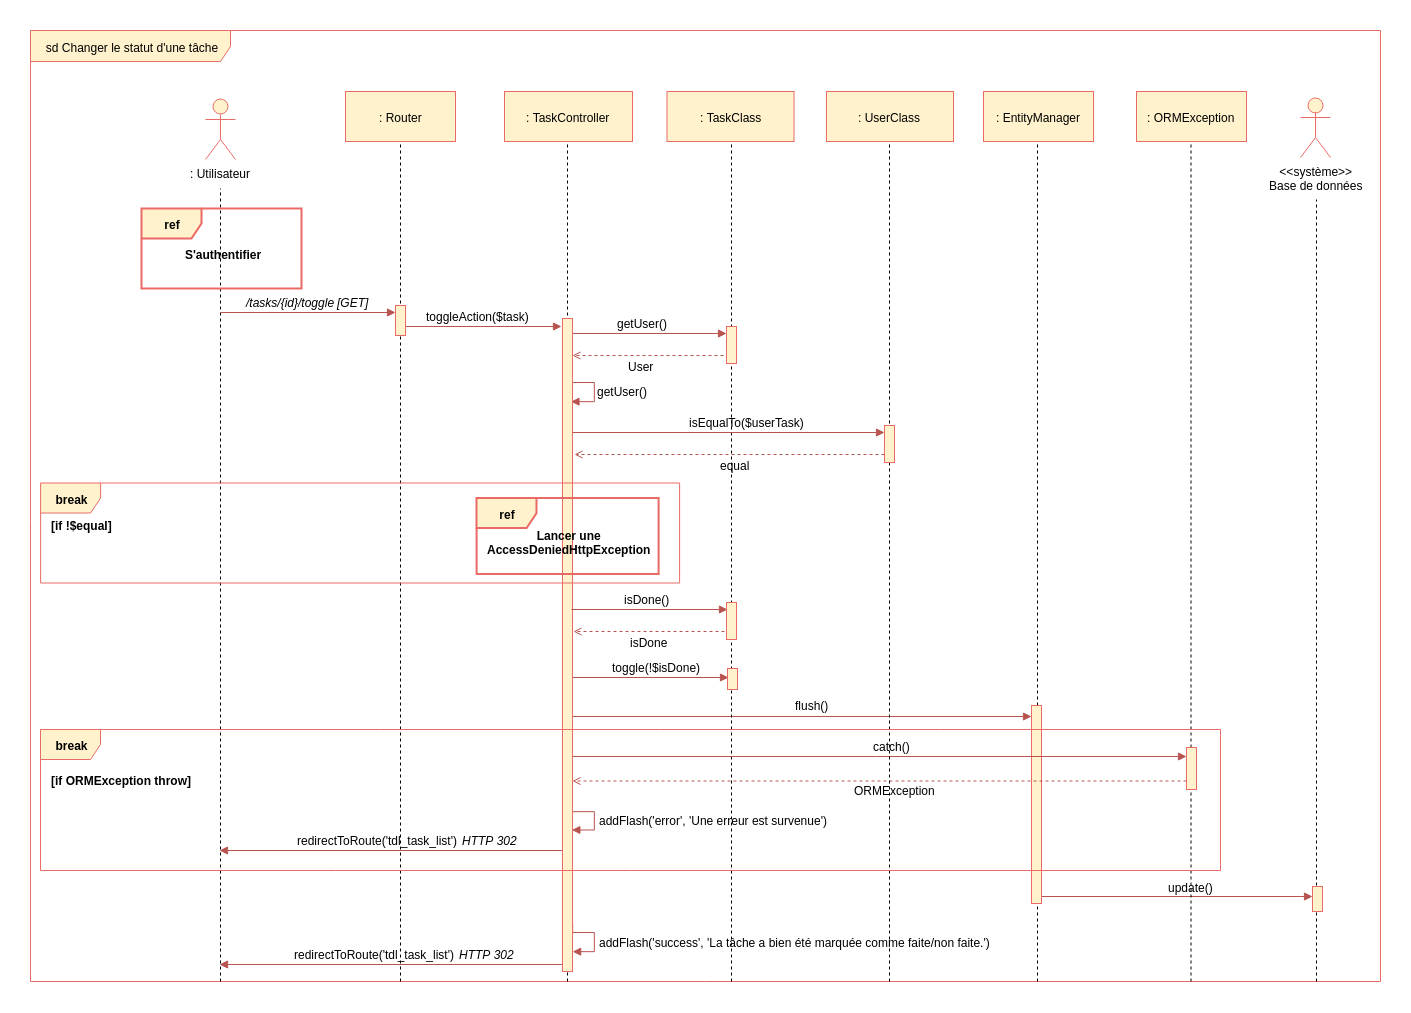

The diagram above was exported from draw.io. Its source (the exported page's mxGraphModel, read from the mxfile embedded in the PNG):
<mxGraphModel dx="2522" dy="804" grid="1" gridSize="10" guides="1" tooltips="1" connect="1" arrows="1" fold="1" page="1" pageScale="1" pageWidth="827" pageHeight="1169" background="#ffffff" math="0" shadow="0">
  <root>
    <mxCell id="0" />
    <mxCell id="1" parent="0" />
    <mxCell id="2" value="sd Changer le statut d'une tâche" style="shape=umlFrame;whiteSpace=wrap;html=1;width=200;height=31;fillColor=#fff2cc;strokeColor=#EA6B66;" parent="1" vertex="1">
      <mxGeometry x="-30" y="129" width="1350" height="951" as="geometry" />
    </mxCell>
    <mxCell id="pAf5jsCfXwTkTzcn23xD-300" value="" style="endArrow=block;html=1;endFill=1;fillColor=#f8cecc;strokeColor=#b85450;edgeStyle=orthogonalEdgeStyle;rounded=0;entryX=0.91;entryY=0.18;entryDx=0;entryDy=0;entryPerimeter=0;" parent="1" edge="1">
      <mxGeometry width="50" height="50" relative="1" as="geometry">
        <mxPoint x="511.5" y="900.5" as="sourcePoint" />
        <mxPoint x="511.5" y="928.5" as="targetPoint" />
        <Array as="points">
          <mxPoint x="512" y="909.8895786830358" />
          <mxPoint x="534" y="909.8895786830358" />
          <mxPoint x="534" y="928.8895786830358" />
        </Array>
      </mxGeometry>
    </mxCell>
    <mxCell id="pAf5jsCfXwTkTzcn23xD-308" value="" style="endArrow=block;html=1;endFill=1;fillColor=#f8cecc;strokeColor=#b85450;edgeStyle=orthogonalEdgeStyle;rounded=0;entryX=0.91;entryY=0.18;entryDx=0;entryDy=0;entryPerimeter=0;" parent="1" edge="1">
      <mxGeometry width="50" height="50" relative="1" as="geometry">
        <mxPoint x="512" y="1022" as="sourcePoint" />
        <mxPoint x="512" y="1050" as="targetPoint" />
        <Array as="points">
          <mxPoint x="512" y="1030.8895786830358" />
          <mxPoint x="534" y="1030.8895786830358" />
          <mxPoint x="534" y="1049.8895786830358" />
        </Array>
      </mxGeometry>
    </mxCell>
    <mxCell id="pAf5jsCfXwTkTzcn23xD-309" value="" style="endArrow=block;html=1;endFill=1;fillColor=#f8cecc;strokeColor=#b85450;" parent="1" edge="1">
      <mxGeometry width="50" height="50" relative="1" as="geometry">
        <mxPoint x="504" y="1063" as="sourcePoint" />
        <mxPoint x="159" y="1063" as="targetPoint" />
      </mxGeometry>
    </mxCell>
    <mxCell id="vxDQNiK5kQJtM6UCjgSG-422" value="" style="endArrow=block;html=1;endFill=1;fillColor=#f8cecc;strokeColor=#b85450;" parent="1" edge="1">
      <mxGeometry width="50" height="50" relative="1" as="geometry">
        <mxPoint x="980" y="995" as="sourcePoint" />
        <mxPoint x="1252" y="995" as="targetPoint" />
      </mxGeometry>
    </mxCell>
    <mxCell id="pAf5jsCfXwTkTzcn23xD-305" value="" style="endArrow=block;html=1;endFill=1;fillColor=#f8cecc;strokeColor=#b85450;" parent="1" edge="1">
      <mxGeometry width="50" height="50" relative="1" as="geometry">
        <mxPoint x="504" y="949" as="sourcePoint" />
        <mxPoint x="159" y="949" as="targetPoint" />
      </mxGeometry>
    </mxCell>
    <mxCell id="__lmfzt5C_RW6g_4dSBR-360" value="" style="endArrow=block;html=1;endFill=1;fillColor=#f8cecc;strokeColor=#b85450;edgeStyle=orthogonalEdgeStyle;rounded=0;entryX=0.91;entryY=0.18;entryDx=0;entryDy=0;entryPerimeter=0;" parent="1" edge="1">
      <mxGeometry width="50" height="50" relative="1" as="geometry">
        <mxPoint x="511.2413793103451" y="471.5" as="sourcePoint" />
        <mxPoint x="510.55172413793116" y="500.4655172413793" as="targetPoint" />
        <Array as="points">
          <mxPoint x="511.5" y="481.3895786830358" />
          <mxPoint x="533.5" y="481.3895786830358" />
          <mxPoint x="533.5" y="500.3895786830358" />
        </Array>
      </mxGeometry>
    </mxCell>
    <mxCell id="vxDQNiK5kQJtM6UCjgSG-414" value="" style="endArrow=block;html=1;endFill=1;fillColor=#f8cecc;strokeColor=#b85450;" parent="1" edge="1">
      <mxGeometry width="50" height="50" relative="1" as="geometry">
        <mxPoint x="510" y="432" as="sourcePoint" />
        <mxPoint x="666" y="432" as="targetPoint" />
      </mxGeometry>
    </mxCell>
    <mxCell id="vxDQNiK5kQJtM6UCjgSG-441" value="" style="endArrow=open;html=1;endFill=0;fillColor=#f8cecc;strokeColor=#b85450;dashed=1;exitX=-0.071;exitY=0.702;exitPerimeter=0;" parent="1" edge="1">
      <mxGeometry width="50" height="50" relative="1" as="geometry">
        <mxPoint x="669" y="454" as="sourcePoint" />
        <mxPoint x="512" y="454" as="targetPoint" />
      </mxGeometry>
    </mxCell>
    <mxCell id="164" value="" style="endArrow=none;dashed=1;html=1;entryX=0.5;entryY=1;" parent="1" edge="1">
      <mxGeometry width="50" height="50" relative="1" as="geometry">
        <mxPoint x="977" y="1080" as="sourcePoint" />
        <mxPoint x="977" y="230.82352941176464" as="targetPoint" />
      </mxGeometry>
    </mxCell>
    <mxCell id="28" value="" style="endArrow=none;dashed=1;html=1;entryX=0.5;entryY=1;exitX=0.276;exitY=1.003;exitPerimeter=0;" parent="1" edge="1">
      <mxGeometry width="50" height="50" relative="1" as="geometry">
        <mxPoint x="507" y="1080" as="sourcePoint" />
        <mxPoint x="507" y="233" as="targetPoint" />
      </mxGeometry>
    </mxCell>
    <mxCell id="285" value="" style="endArrow=block;html=1;endFill=1;fillColor=#f8cecc;strokeColor=#b85450;" parent="1" edge="1">
      <mxGeometry width="50" height="50" relative="1" as="geometry">
        <mxPoint x="512" y="815" as="sourcePoint" />
        <mxPoint x="971" y="815" as="targetPoint" />
      </mxGeometry>
    </mxCell>
    <mxCell id="263" value="" style="html=1;points=[];perimeter=orthogonalPerimeter;fillColor=#fff2cc;strokeColor=#EA6B66;" parent="1" vertex="1">
      <mxGeometry x="502" y="417" width="10" height="653" as="geometry" />
    </mxCell>
    <mxCell id="107" value="" style="endArrow=none;dashed=1;html=1;entryX=0.5;entryY=1;" parent="1" edge="1">
      <mxGeometry width="50" height="50" relative="1" as="geometry">
        <mxPoint x="671" y="1080" as="sourcePoint" />
        <mxPoint x="671" y="233.82352941176464" as="targetPoint" />
      </mxGeometry>
    </mxCell>
    <mxCell id="3" value=": Utilisateur" style="shape=umlActor;verticalLabelPosition=bottom;labelBackgroundColor=#ffffff;verticalAlign=top;html=1;fillColor=#fff2cc;strokeColor=#EA6B66;" parent="1" vertex="1">
      <mxGeometry x="145" y="198" width="30" height="60" as="geometry" />
    </mxCell>
    <mxCell id="4" value="&amp;lt;&amp;lt;système&amp;gt;&amp;gt;&lt;br&gt;Base de données&lt;br&gt;" style="shape=umlActor;verticalLabelPosition=bottom;labelBackgroundColor=#ffffff;verticalAlign=top;html=1;fillColor=#fff2cc;strokeColor=#EA6B66;" parent="1" vertex="1">
      <mxGeometry x="1240" y="196" width="30" height="60" as="geometry" />
    </mxCell>
    <mxCell id="8" value="" style="endArrow=none;dashed=1;html=1;" parent="1" edge="1">
      <mxGeometry width="50" height="50" relative="1" as="geometry">
        <mxPoint x="160" y="1080" as="sourcePoint" />
        <mxPoint x="160" y="287" as="targetPoint" />
      </mxGeometry>
    </mxCell>
    <mxCell id="9" value="" style="endArrow=none;dashed=1;html=1;entryX=0.5;entryY=1;" parent="1" edge="1">
      <mxGeometry width="50" height="50" relative="1" as="geometry">
        <mxPoint x="340" y="1080" as="sourcePoint" />
        <mxPoint x="340" y="232.82352941176464" as="targetPoint" />
      </mxGeometry>
    </mxCell>
    <mxCell id="12" value="/tasks/{id}/toggle" style="text;html=1;resizable=0;points=[];autosize=1;align=left;verticalAlign=top;spacingTop=-4;fontStyle=2" parent="1" vertex="1">
      <mxGeometry x="184" y="392" width="100" height="10" as="geometry" />
    </mxCell>
    <mxCell id="13" value="toggleAction($task)" style="text;html=1;resizable=0;points=[];autosize=1;align=left;verticalAlign=top;spacingTop=-4;" parent="1" vertex="1">
      <mxGeometry x="364" y="406" width="120" height="10" as="geometry" />
    </mxCell>
    <mxCell id="14" value="" style="endArrow=block;html=1;endFill=1;fillColor=#f8cecc;strokeColor=#b85450;" parent="1" edge="1">
      <mxGeometry width="50" height="50" relative="1" as="geometry">
        <mxPoint x="340" y="425" as="sourcePoint" />
        <mxPoint x="501" y="425" as="targetPoint" />
      </mxGeometry>
    </mxCell>
    <mxCell id="19" value="" style="html=1;points=[];perimeter=orthogonalPerimeter;fillColor=#fff2cc;strokeColor=#EA6B66;" parent="1" vertex="1">
      <mxGeometry x="335" y="404" width="10" height="30" as="geometry" />
    </mxCell>
    <mxCell id="68" value="" style="endArrow=block;html=1;endFill=1;fillColor=#f8cecc;strokeColor=#b85450;entryX=0.5;entryY=0.24;entryPerimeter=0;" parent="1" edge="1">
      <mxGeometry width="50" height="50" relative="1" as="geometry">
        <mxPoint x="160" y="411" as="sourcePoint" />
        <mxPoint x="335" y="411" as="targetPoint" />
      </mxGeometry>
    </mxCell>
    <mxCell id="69" value=": TaskClass" style="html=1;fillColor=#fff2cc;strokeColor=#EA6B66;" parent="1" vertex="1">
      <mxGeometry x="606.5" y="190" width="127" height="50" as="geometry" />
    </mxCell>
    <mxCell id="172" value="" style="endArrow=none;dashed=1;html=1;" parent="1" edge="1">
      <mxGeometry width="50" height="50" relative="1" as="geometry">
        <mxPoint x="1256" y="1080" as="sourcePoint" />
        <mxPoint x="1256" y="298" as="targetPoint" />
      </mxGeometry>
    </mxCell>
    <mxCell id="218" value="ref" style="shape=umlFrame;whiteSpace=wrap;html=1;fillColor=#fff2cc;strokeColor=#EA6B66;strokeWidth=2;fontStyle=1" parent="1" vertex="1">
      <mxGeometry x="81" y="307" width="160" height="80" as="geometry" />
    </mxCell>
    <mxCell id="219" value="S'authentifier" style="text;html=1;resizable=0;points=[];autosize=1;align=left;verticalAlign=top;spacingTop=-4;fontStyle=1" parent="1" vertex="1">
      <mxGeometry x="123" y="344" width="90" height="20" as="geometry" />
    </mxCell>
    <mxCell id="220" value="[GET]" style="text;html=1;resizable=0;points=[];autosize=1;align=left;verticalAlign=top;spacingTop=-4;fontStyle=2" parent="1" vertex="1">
      <mxGeometry x="275" y="392" width="50" height="10" as="geometry" />
    </mxCell>
    <mxCell id="152" value=": EntityManager" style="html=1;fillColor=#fff2cc;strokeColor=#EA6B66;" parent="1" vertex="1">
      <mxGeometry x="923" y="190" width="110" height="50" as="geometry" />
    </mxCell>
    <mxCell id="5" value=": Router" style="html=1;fillColor=#fff2cc;strokeColor=#EA6B66;" parent="1" vertex="1">
      <mxGeometry x="285" y="190" width="110" height="50" as="geometry" />
    </mxCell>
    <mxCell id="286" value="flush()" style="text;html=1;resizable=0;points=[];autosize=1;align=left;verticalAlign=top;spacingTop=-4;" parent="1" vertex="1">
      <mxGeometry x="733" y="795" width="50" height="10" as="geometry" />
    </mxCell>
    <mxCell id="287" value="" style="html=1;points=[];perimeter=orthogonalPerimeter;fillColor=#fff2cc;strokeColor=#EA6B66;" parent="1" vertex="1">
      <mxGeometry x="971" y="804" width="10" height="198" as="geometry" />
    </mxCell>
    <mxCell id="27" value=": TaskController" style="html=1;fillColor=#fff2cc;strokeColor=#EA6B66;" parent="1" vertex="1">
      <mxGeometry x="444" y="190" width="128" height="50" as="geometry" />
    </mxCell>
    <mxCell id="vxDQNiK5kQJtM6UCjgSG-418" value="" style="html=1;points=[];perimeter=orthogonalPerimeter;fillColor=#fff2cc;strokeColor=#EA6B66;" parent="1" vertex="1">
      <mxGeometry x="666" y="425" width="10" height="37" as="geometry" />
    </mxCell>
    <mxCell id="vxDQNiK5kQJtM6UCjgSG-419" value="getUser()" style="text;html=1;resizable=0;points=[];autosize=1;align=left;verticalAlign=top;spacingTop=-4;" parent="1" vertex="1">
      <mxGeometry x="555" y="413" width="70" height="10" as="geometry" />
    </mxCell>
    <mxCell id="vxDQNiK5kQJtM6UCjgSG-421" value="" style="html=1;points=[];perimeter=orthogonalPerimeter;fillColor=#fff2cc;strokeColor=#EA6B66;" parent="1" vertex="1">
      <mxGeometry x="1252" y="985" width="10" height="25" as="geometry" />
    </mxCell>
    <mxCell id="vxDQNiK5kQJtM6UCjgSG-427" value="[if ORMException throw]" style="text;html=1;resizable=0;points=[];autosize=1;align=left;verticalAlign=top;spacingTop=-4;fontStyle=1" parent="1" vertex="1">
      <mxGeometry x="-11" y="870.5" width="140" height="10" as="geometry" />
    </mxCell>
    <mxCell id="__lmfzt5C_RW6g_4dSBR-359" value="User" style="text;html=1;resizable=0;points=[];autosize=1;align=left;verticalAlign=top;spacingTop=-4;" parent="1" vertex="1">
      <mxGeometry x="566" y="456" width="40" height="10" as="geometry" />
    </mxCell>
    <mxCell id="__lmfzt5C_RW6g_4dSBR-361" value="getUser()" style="text;html=1;resizable=0;points=[];autosize=1;align=left;verticalAlign=top;spacingTop=-4;" parent="1" vertex="1">
      <mxGeometry x="535" y="481" width="70" height="10" as="geometry" />
    </mxCell>
    <mxCell id="__lmfzt5C_RW6g_4dSBR-363" value="[if !$equal]" style="text;html=1;resizable=0;points=[];autosize=1;align=left;verticalAlign=top;spacingTop=-4;fontStyle=1" parent="1" vertex="1">
      <mxGeometry x="-10.888753255208258" y="614.5" width="70" height="10" as="geometry" />
    </mxCell>
    <mxCell id="__lmfzt5C_RW6g_4dSBR-377" value="update()" style="text;html=1;resizable=0;points=[];autosize=1;align=left;verticalAlign=top;spacingTop=-4;" parent="1" vertex="1">
      <mxGeometry x="1106" y="977" width="60" height="10" as="geometry" />
    </mxCell>
    <mxCell id="pAf5jsCfXwTkTzcn23xD-287" value="ref" style="shape=umlFrame;whiteSpace=wrap;html=1;fillColor=#fff2cc;strokeColor=#EA6B66;strokeWidth=2;fontStyle=1" parent="1" vertex="1">
      <mxGeometry x="416.11124674479174" y="596.5" width="182" height="76" as="geometry" />
    </mxCell>
    <mxCell id="pAf5jsCfXwTkTzcn23xD-288" value="Lancer une&lt;br&gt;&lt;span&gt;AccessDeniedHttpException&lt;/span&gt;&lt;br&gt;" style="text;html=1;resizable=0;points=[];autosize=1;align=center;verticalAlign=top;spacingTop=-4;fontStyle=1" parent="1" vertex="1">
      <mxGeometry x="424.11124674479174" y="624.5" width="170" height="30" as="geometry" />
    </mxCell>
    <mxCell id="pAf5jsCfXwTkTzcn23xD-292" value="" style="endArrow=none;dashed=1;html=1;entryX=0.5;entryY=1;" parent="1" edge="1">
      <mxGeometry width="50" height="50" relative="1" as="geometry">
        <mxPoint x="1130.5" y="1080" as="sourcePoint" />
        <mxPoint x="1130.5" y="237.32352941176464" as="targetPoint" />
      </mxGeometry>
    </mxCell>
    <mxCell id="pAf5jsCfXwTkTzcn23xD-293" value="" style="html=1;points=[];perimeter=orthogonalPerimeter;fillColor=#fff2cc;strokeColor=#EA6B66;" parent="1" vertex="1">
      <mxGeometry x="1126" y="846" width="10" height="42" as="geometry" />
    </mxCell>
    <mxCell id="pAf5jsCfXwTkTzcn23xD-294" value="" style="endArrow=block;html=1;endFill=1;fillColor=#f8cecc;strokeColor=#b85450;" parent="1" edge="1">
      <mxGeometry width="50" height="50" relative="1" as="geometry">
        <mxPoint x="512" y="855" as="sourcePoint" />
        <mxPoint x="1126" y="855" as="targetPoint" />
      </mxGeometry>
    </mxCell>
    <mxCell id="pAf5jsCfXwTkTzcn23xD-295" value="catch()" style="text;html=1;resizable=0;points=[];autosize=1;align=left;verticalAlign=top;spacingTop=-4;" parent="1" vertex="1">
      <mxGeometry x="810.5" y="836" width="50" height="10" as="geometry" />
    </mxCell>
    <mxCell id="pAf5jsCfXwTkTzcn23xD-296" value="" style="endArrow=open;html=1;endFill=0;fillColor=#f8cecc;strokeColor=#b85450;dashed=1;exitX=-0.071;exitY=0.702;exitPerimeter=0;" parent="1" edge="1">
      <mxGeometry width="50" height="50" relative="1" as="geometry">
        <mxPoint x="1126" y="879.5" as="sourcePoint" />
        <mxPoint x="512" y="879.5" as="targetPoint" />
      </mxGeometry>
    </mxCell>
    <mxCell id="pAf5jsCfXwTkTzcn23xD-297" value="ORMException" style="text;html=1;resizable=0;points=[];autosize=1;align=left;verticalAlign=top;spacingTop=-4;" parent="1" vertex="1">
      <mxGeometry x="792" y="880.5" width="100" height="10" as="geometry" />
    </mxCell>
    <mxCell id="pAf5jsCfXwTkTzcn23xD-301" value="addFlash('error', 'Une erreur est survenue')" style="text;html=1;resizable=0;points=[];autosize=1;align=left;verticalAlign=top;spacingTop=-4;" parent="1" vertex="1">
      <mxGeometry x="537" y="910" width="240" height="10" as="geometry" />
    </mxCell>
    <mxCell id="pAf5jsCfXwTkTzcn23xD-302" value="redirectToRoute('tdl_task_list')" style="text;html=1;resizable=0;points=[];autosize=1;align=left;verticalAlign=top;spacingTop=-4;" parent="1" vertex="1">
      <mxGeometry x="235" y="930" width="180" height="10" as="geometry" />
    </mxCell>
    <mxCell id="pAf5jsCfXwTkTzcn23xD-303" value="HTTP 302" style="text;html=1;resizable=0;points=[];autosize=1;align=left;verticalAlign=top;spacingTop=-4;fontStyle=2" parent="1" vertex="1">
      <mxGeometry x="400" y="930" width="70" height="10" as="geometry" />
    </mxCell>
    <mxCell id="pAf5jsCfXwTkTzcn23xD-307" value="addFlash('success', 'La tâche a bien été marquée comme faite/non faite.')" style="text;html=1;resizable=0;points=[];autosize=1;align=left;verticalAlign=top;spacingTop=-4;" parent="1" vertex="1">
      <mxGeometry x="537" y="1032" width="410" height="10" as="geometry" />
    </mxCell>
    <mxCell id="pAf5jsCfXwTkTzcn23xD-310" value="redirectToRoute('tdl_task_list')" style="text;html=1;resizable=0;points=[];autosize=1;align=left;verticalAlign=top;spacingTop=-4;" parent="1" vertex="1">
      <mxGeometry x="232" y="1044.5" width="180" height="10" as="geometry" />
    </mxCell>
    <mxCell id="pAf5jsCfXwTkTzcn23xD-311" value="HTTP 302" style="text;html=1;resizable=0;points=[];autosize=1;align=left;verticalAlign=top;spacingTop=-4;fontStyle=2" parent="1" vertex="1">
      <mxGeometry x="397" y="1044.5" width="70" height="10" as="geometry" />
    </mxCell>
    <mxCell id="pAf5jsCfXwTkTzcn23xD-291" value=": ORMException" style="html=1;fillColor=#fff2cc;strokeColor=#EA6B66;" parent="1" vertex="1">
      <mxGeometry x="1076" y="190" width="110" height="50" as="geometry" />
    </mxCell>
    <mxCell id="8WSzD0_m71ZkUeIMX0mB-287" value=": UserClass" style="html=1;fillColor=#fff2cc;strokeColor=#EA6B66;" parent="1" vertex="1">
      <mxGeometry x="766" y="190" width="127" height="50" as="geometry" />
    </mxCell>
    <mxCell id="8WSzD0_m71ZkUeIMX0mB-289" value="" style="endArrow=none;dashed=1;html=1;entryX=0.5;entryY=1;" parent="1" edge="1">
      <mxGeometry width="50" height="50" relative="1" as="geometry">
        <mxPoint x="829.0000000000005" y="1080" as="sourcePoint" />
        <mxPoint x="829.0000000000005" y="240.32352941176464" as="targetPoint" />
      </mxGeometry>
    </mxCell>
    <mxCell id="8WSzD0_m71ZkUeIMX0mB-290" value="" style="endArrow=block;html=1;endFill=1;fillColor=#f8cecc;strokeColor=#b85450;" parent="1" edge="1">
      <mxGeometry width="50" height="50" relative="1" as="geometry">
        <mxPoint x="512" y="531" as="sourcePoint" />
        <mxPoint x="824" y="531" as="targetPoint" />
      </mxGeometry>
    </mxCell>
    <mxCell id="8WSzD0_m71ZkUeIMX0mB-291" value="" style="endArrow=open;html=1;endFill=0;fillColor=#f8cecc;strokeColor=#b85450;dashed=1;exitX=-0.071;exitY=0.702;exitPerimeter=0;" parent="1" edge="1">
      <mxGeometry width="50" height="50" relative="1" as="geometry">
        <mxPoint x="824" y="553" as="sourcePoint" />
        <mxPoint x="514" y="553" as="targetPoint" />
      </mxGeometry>
    </mxCell>
    <mxCell id="8WSzD0_m71ZkUeIMX0mB-292" value="" style="html=1;points=[];perimeter=orthogonalPerimeter;fillColor=#fff2cc;strokeColor=#EA6B66;" parent="1" vertex="1">
      <mxGeometry x="824" y="524" width="10" height="37" as="geometry" />
    </mxCell>
    <mxCell id="8WSzD0_m71ZkUeIMX0mB-293" value="isEqualTo($userTask)" style="text;html=1;resizable=0;points=[];autosize=1;align=left;verticalAlign=top;spacingTop=-4;" parent="1" vertex="1">
      <mxGeometry x="627" y="512" width="130" height="10" as="geometry" />
    </mxCell>
    <mxCell id="8WSzD0_m71ZkUeIMX0mB-294" value="equal" style="text;html=1;resizable=0;points=[];autosize=1;align=left;verticalAlign=top;spacingTop=-4;" parent="1" vertex="1">
      <mxGeometry x="658" y="555" width="40" height="10" as="geometry" />
    </mxCell>
    <mxCell id="__lmfzt5C_RW6g_4dSBR-362" value="break" style="shape=umlFrame;whiteSpace=wrap;html=1;fontColor=#000000;fillColor=#fff2cc;strokeColor=#EA6B66;fontStyle=1" parent="1" vertex="1">
      <mxGeometry x="-19.888753255208258" y="581.5" width="639" height="100" as="geometry" />
    </mxCell>
    <mxCell id="vxDQNiK5kQJtM6UCjgSG-424" value="break" style="shape=umlFrame;whiteSpace=wrap;html=1;fontColor=#000000;fillColor=#fff2cc;strokeColor=#EA6B66;fontStyle=1" parent="1" vertex="1">
      <mxGeometry x="-20" y="828" width="1180" height="141" as="geometry" />
    </mxCell>
    <mxCell id="DRFRChe3S7eaFFGMlLpP-287" value="" style="endArrow=block;html=1;endFill=1;fillColor=#f8cecc;strokeColor=#b85450;" edge="1" parent="1">
      <mxGeometry width="50" height="50" relative="1" as="geometry">
        <mxPoint x="511" y="708" as="sourcePoint" />
        <mxPoint x="667" y="708" as="targetPoint" />
      </mxGeometry>
    </mxCell>
    <mxCell id="DRFRChe3S7eaFFGMlLpP-288" value="" style="endArrow=open;html=1;endFill=0;fillColor=#f8cecc;strokeColor=#b85450;dashed=1;exitX=-0.071;exitY=0.702;exitPerimeter=0;" edge="1" parent="1">
      <mxGeometry width="50" height="50" relative="1" as="geometry">
        <mxPoint x="670" y="730" as="sourcePoint" />
        <mxPoint x="513" y="730" as="targetPoint" />
      </mxGeometry>
    </mxCell>
    <mxCell id="DRFRChe3S7eaFFGMlLpP-289" value="" style="html=1;points=[];perimeter=orthogonalPerimeter;fillColor=#fff2cc;strokeColor=#EA6B66;" vertex="1" parent="1">
      <mxGeometry x="666" y="701" width="10" height="37" as="geometry" />
    </mxCell>
    <mxCell id="DRFRChe3S7eaFFGMlLpP-290" value="isDone()" style="text;html=1;resizable=0;points=[];autosize=1;align=left;verticalAlign=top;spacingTop=-4;" vertex="1" parent="1">
      <mxGeometry x="562" y="689" width="60" height="10" as="geometry" />
    </mxCell>
    <mxCell id="DRFRChe3S7eaFFGMlLpP-291" value="isDone" style="text;html=1;resizable=0;points=[];autosize=1;align=left;verticalAlign=top;spacingTop=-4;" vertex="1" parent="1">
      <mxGeometry x="568" y="732" width="50" height="10" as="geometry" />
    </mxCell>
    <mxCell id="DRFRChe3S7eaFFGMlLpP-294" value="" style="endArrow=block;html=1;endFill=1;fillColor=#f8cecc;strokeColor=#b85450;" edge="1" parent="1">
      <mxGeometry width="50" height="50" relative="1" as="geometry">
        <mxPoint x="512" y="776" as="sourcePoint" />
        <mxPoint x="668" y="776" as="targetPoint" />
      </mxGeometry>
    </mxCell>
    <mxCell id="DRFRChe3S7eaFFGMlLpP-296" value="" style="html=1;points=[];perimeter=orthogonalPerimeter;fillColor=#fff2cc;strokeColor=#EA6B66;" vertex="1" parent="1">
      <mxGeometry x="667" y="767" width="10" height="21" as="geometry" />
    </mxCell>
    <mxCell id="DRFRChe3S7eaFFGMlLpP-297" value="toggle(!$isDone)" style="text;html=1;resizable=0;points=[];autosize=1;align=left;verticalAlign=top;spacingTop=-4;" vertex="1" parent="1">
      <mxGeometry x="550" y="757" width="100" height="10" as="geometry" />
    </mxCell>
  </root>
</mxGraphModel>